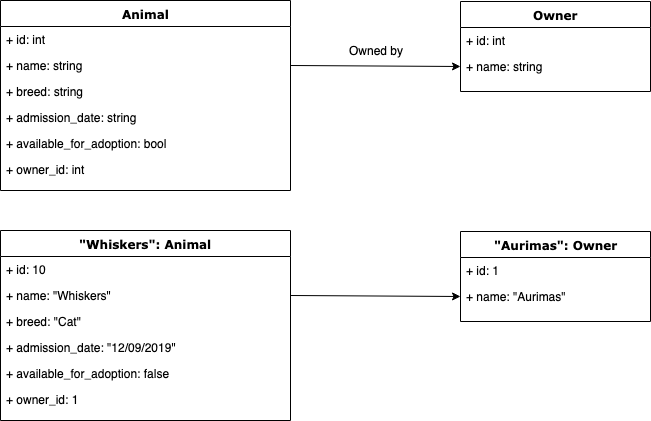

The diagram above was exported from draw.io. Its source (the exported page's mxGraphModel, read from the mxfile embedded in the PNG):
<mxGraphModel dx="896" dy="497" grid="1" gridSize="10" guides="1" tooltips="1" connect="1" arrows="1" fold="1" page="1" pageScale="1" pageWidth="827" pageHeight="1169" math="0" shadow="0">
  <root>
    <mxCell id="0" />
    <mxCell id="1" parent="0" />
    <mxCell id="6Dcwx8k-zyBHIIronnCY-1" value="Animal" style="swimlane;html=1;fontStyle=1;align=center;verticalAlign=top;childLayout=stackLayout;horizontal=1;startSize=26;horizontalStack=0;resizeParent=1;resizeLast=0;collapsible=1;marginBottom=0;swimlaneFillColor=#ffffff;rounded=0;shadow=0;comic=0;labelBackgroundColor=none;strokeColor=#000000;strokeWidth=1;fillColor=none;fontFamily=Verdana;fontSize=12;fontColor=#000000;" vertex="1" parent="1">
      <mxGeometry x="60" y="50" width="290" height="190" as="geometry">
        <mxRectangle x="20" y="40.5" width="70" height="26" as="alternateBounds" />
      </mxGeometry>
    </mxCell>
    <mxCell id="6Dcwx8k-zyBHIIronnCY-2" value="+ id: int" style="text;html=1;strokeColor=none;fillColor=none;align=left;verticalAlign=top;spacingLeft=4;spacingRight=4;whiteSpace=wrap;overflow=hidden;rotatable=0;points=[[0,0.5],[1,0.5]];portConstraint=eastwest;" vertex="1" parent="6Dcwx8k-zyBHIIronnCY-1">
      <mxGeometry y="26" width="290" height="26" as="geometry" />
    </mxCell>
    <mxCell id="6Dcwx8k-zyBHIIronnCY-3" value="+ name: string" style="text;html=1;strokeColor=none;fillColor=none;align=left;verticalAlign=top;spacingLeft=4;spacingRight=4;whiteSpace=wrap;overflow=hidden;rotatable=0;points=[[0,0.5],[1,0.5]];portConstraint=eastwest;" vertex="1" parent="6Dcwx8k-zyBHIIronnCY-1">
      <mxGeometry y="52" width="290" height="26" as="geometry" />
    </mxCell>
    <mxCell id="6Dcwx8k-zyBHIIronnCY-4" value="+ breed: string" style="text;html=1;strokeColor=none;fillColor=none;align=left;verticalAlign=top;spacingLeft=4;spacingRight=4;whiteSpace=wrap;overflow=hidden;rotatable=0;points=[[0,0.5],[1,0.5]];portConstraint=eastwest;" vertex="1" parent="6Dcwx8k-zyBHIIronnCY-1">
      <mxGeometry y="78" width="290" height="26" as="geometry" />
    </mxCell>
    <mxCell id="6Dcwx8k-zyBHIIronnCY-5" value="+ admission_date: string" style="text;html=1;strokeColor=none;fillColor=none;align=left;verticalAlign=top;spacingLeft=4;spacingRight=4;whiteSpace=wrap;overflow=hidden;rotatable=0;points=[[0,0.5],[1,0.5]];portConstraint=eastwest;" vertex="1" parent="6Dcwx8k-zyBHIIronnCY-1">
      <mxGeometry y="104" width="290" height="26" as="geometry" />
    </mxCell>
    <mxCell id="6Dcwx8k-zyBHIIronnCY-6" value="+ available_for_adoption: bool" style="text;html=1;strokeColor=none;fillColor=none;align=left;verticalAlign=top;spacingLeft=4;spacingRight=4;whiteSpace=wrap;overflow=hidden;rotatable=0;points=[[0,0.5],[1,0.5]];portConstraint=eastwest;" vertex="1" parent="6Dcwx8k-zyBHIIronnCY-1">
      <mxGeometry y="130" width="290" height="26" as="geometry" />
    </mxCell>
    <mxCell id="6Dcwx8k-zyBHIIronnCY-7" value="+ owner_id: int" style="text;html=1;strokeColor=none;fillColor=none;align=left;verticalAlign=top;spacingLeft=4;spacingRight=4;whiteSpace=wrap;overflow=hidden;rotatable=0;points=[[0,0.5],[1,0.5]];portConstraint=eastwest;" vertex="1" parent="6Dcwx8k-zyBHIIronnCY-1">
      <mxGeometry y="156" width="290" height="26" as="geometry" />
    </mxCell>
    <mxCell id="6Dcwx8k-zyBHIIronnCY-19" value="Owner" style="swimlane;html=1;fontStyle=1;align=center;verticalAlign=top;childLayout=stackLayout;horizontal=1;startSize=26;horizontalStack=0;resizeParent=1;resizeLast=0;collapsible=1;marginBottom=0;swimlaneFillColor=#ffffff;rounded=0;shadow=0;comic=0;labelBackgroundColor=none;strokeColor=#000000;strokeWidth=1;fillColor=none;fontFamily=Verdana;fontSize=12;fontColor=#000000;" vertex="1" parent="1">
      <mxGeometry x="520" y="51" width="190" height="90" as="geometry">
        <mxRectangle x="600" y="40.5" width="70" height="26" as="alternateBounds" />
      </mxGeometry>
    </mxCell>
    <mxCell id="6Dcwx8k-zyBHIIronnCY-20" value="+ id: int" style="text;html=1;strokeColor=none;fillColor=none;align=left;verticalAlign=top;spacingLeft=4;spacingRight=4;whiteSpace=wrap;overflow=hidden;rotatable=0;points=[[0,0.5],[1,0.5]];portConstraint=eastwest;" vertex="1" parent="6Dcwx8k-zyBHIIronnCY-19">
      <mxGeometry y="26" width="190" height="26" as="geometry" />
    </mxCell>
    <mxCell id="6Dcwx8k-zyBHIIronnCY-21" value="+ name: string" style="text;html=1;strokeColor=none;fillColor=none;align=left;verticalAlign=top;spacingLeft=4;spacingRight=4;whiteSpace=wrap;overflow=hidden;rotatable=0;points=[[0,0.5],[1,0.5]];portConstraint=eastwest;" vertex="1" parent="6Dcwx8k-zyBHIIronnCY-19">
      <mxGeometry y="52" width="190" height="26" as="geometry" />
    </mxCell>
    <mxCell id="6Dcwx8k-zyBHIIronnCY-29" value="" style="endArrow=classic;html=1;entryX=0;entryY=0.5;entryDx=0;entryDy=0;exitX=1;exitY=0.5;exitDx=0;exitDy=0;" edge="1" parent="1" source="6Dcwx8k-zyBHIIronnCY-3" target="6Dcwx8k-zyBHIIronnCY-21">
      <mxGeometry width="50" height="50" relative="1" as="geometry">
        <mxPoint x="300" y="160" as="sourcePoint" />
        <mxPoint x="350" y="110" as="targetPoint" />
      </mxGeometry>
    </mxCell>
    <mxCell id="6Dcwx8k-zyBHIIronnCY-30" value="Owned by" style="text;html=1;strokeColor=none;fillColor=none;align=center;verticalAlign=middle;whiteSpace=wrap;rounded=0;" vertex="1" parent="1">
      <mxGeometry x="390" y="90" width="90" height="20" as="geometry" />
    </mxCell>
    <mxCell id="6Dcwx8k-zyBHIIronnCY-31" value="&quot;Whiskers&quot;: Animal" style="swimlane;html=1;fontStyle=1;align=center;verticalAlign=top;childLayout=stackLayout;horizontal=1;startSize=26;horizontalStack=0;resizeParent=1;resizeLast=0;collapsible=1;marginBottom=0;swimlaneFillColor=#ffffff;rounded=0;shadow=0;comic=0;labelBackgroundColor=none;strokeColor=#000000;strokeWidth=1;fillColor=none;fontFamily=Verdana;fontSize=12;fontColor=#000000;" vertex="1" parent="1">
      <mxGeometry x="60" y="280" width="290" height="190" as="geometry">
        <mxRectangle x="20" y="40.5" width="70" height="26" as="alternateBounds" />
      </mxGeometry>
    </mxCell>
    <mxCell id="6Dcwx8k-zyBHIIronnCY-32" value="+ id: 10" style="text;html=1;strokeColor=none;fillColor=none;align=left;verticalAlign=top;spacingLeft=4;spacingRight=4;whiteSpace=wrap;overflow=hidden;rotatable=0;points=[[0,0.5],[1,0.5]];portConstraint=eastwest;" vertex="1" parent="6Dcwx8k-zyBHIIronnCY-31">
      <mxGeometry y="26" width="290" height="26" as="geometry" />
    </mxCell>
    <mxCell id="6Dcwx8k-zyBHIIronnCY-33" value="+ name: &quot;Whiskers&quot;" style="text;html=1;strokeColor=none;fillColor=none;align=left;verticalAlign=top;spacingLeft=4;spacingRight=4;whiteSpace=wrap;overflow=hidden;rotatable=0;points=[[0,0.5],[1,0.5]];portConstraint=eastwest;" vertex="1" parent="6Dcwx8k-zyBHIIronnCY-31">
      <mxGeometry y="52" width="290" height="26" as="geometry" />
    </mxCell>
    <mxCell id="6Dcwx8k-zyBHIIronnCY-34" value="+ breed: &quot;Cat&quot;" style="text;html=1;strokeColor=none;fillColor=none;align=left;verticalAlign=top;spacingLeft=4;spacingRight=4;whiteSpace=wrap;overflow=hidden;rotatable=0;points=[[0,0.5],[1,0.5]];portConstraint=eastwest;" vertex="1" parent="6Dcwx8k-zyBHIIronnCY-31">
      <mxGeometry y="78" width="290" height="26" as="geometry" />
    </mxCell>
    <mxCell id="6Dcwx8k-zyBHIIronnCY-35" value="+ admission_date: &quot;12/09/2019&quot;" style="text;html=1;strokeColor=none;fillColor=none;align=left;verticalAlign=top;spacingLeft=4;spacingRight=4;whiteSpace=wrap;overflow=hidden;rotatable=0;points=[[0,0.5],[1,0.5]];portConstraint=eastwest;" vertex="1" parent="6Dcwx8k-zyBHIIronnCY-31">
      <mxGeometry y="104" width="290" height="26" as="geometry" />
    </mxCell>
    <mxCell id="6Dcwx8k-zyBHIIronnCY-36" value="+ available_for_adoption: false" style="text;html=1;strokeColor=none;fillColor=none;align=left;verticalAlign=top;spacingLeft=4;spacingRight=4;whiteSpace=wrap;overflow=hidden;rotatable=0;points=[[0,0.5],[1,0.5]];portConstraint=eastwest;" vertex="1" parent="6Dcwx8k-zyBHIIronnCY-31">
      <mxGeometry y="130" width="290" height="26" as="geometry" />
    </mxCell>
    <mxCell id="6Dcwx8k-zyBHIIronnCY-37" value="+ owner_id: 1" style="text;html=1;strokeColor=none;fillColor=none;align=left;verticalAlign=top;spacingLeft=4;spacingRight=4;whiteSpace=wrap;overflow=hidden;rotatable=0;points=[[0,0.5],[1,0.5]];portConstraint=eastwest;" vertex="1" parent="6Dcwx8k-zyBHIIronnCY-31">
      <mxGeometry y="156" width="290" height="26" as="geometry" />
    </mxCell>
    <mxCell id="6Dcwx8k-zyBHIIronnCY-38" value="&quot;Aurimas&quot;: Owner" style="swimlane;html=1;fontStyle=1;align=center;verticalAlign=top;childLayout=stackLayout;horizontal=1;startSize=26;horizontalStack=0;resizeParent=1;resizeLast=0;collapsible=1;marginBottom=0;swimlaneFillColor=#ffffff;rounded=0;shadow=0;comic=0;labelBackgroundColor=none;strokeColor=#000000;strokeWidth=1;fillColor=none;fontFamily=Verdana;fontSize=12;fontColor=#000000;" vertex="1" parent="1">
      <mxGeometry x="520" y="281" width="190" height="90" as="geometry">
        <mxRectangle x="600" y="40.5" width="70" height="26" as="alternateBounds" />
      </mxGeometry>
    </mxCell>
    <mxCell id="6Dcwx8k-zyBHIIronnCY-39" value="+ id: 1" style="text;html=1;strokeColor=none;fillColor=none;align=left;verticalAlign=top;spacingLeft=4;spacingRight=4;whiteSpace=wrap;overflow=hidden;rotatable=0;points=[[0,0.5],[1,0.5]];portConstraint=eastwest;" vertex="1" parent="6Dcwx8k-zyBHIIronnCY-38">
      <mxGeometry y="26" width="190" height="26" as="geometry" />
    </mxCell>
    <mxCell id="6Dcwx8k-zyBHIIronnCY-40" value="+ name: &quot;Aurimas&quot;" style="text;html=1;strokeColor=none;fillColor=none;align=left;verticalAlign=top;spacingLeft=4;spacingRight=4;whiteSpace=wrap;overflow=hidden;rotatable=0;points=[[0,0.5],[1,0.5]];portConstraint=eastwest;" vertex="1" parent="6Dcwx8k-zyBHIIronnCY-38">
      <mxGeometry y="52" width="190" height="26" as="geometry" />
    </mxCell>
    <mxCell id="6Dcwx8k-zyBHIIronnCY-41" value="" style="endArrow=classic;html=1;entryX=0;entryY=0.5;entryDx=0;entryDy=0;exitX=1;exitY=0.5;exitDx=0;exitDy=0;" edge="1" parent="1" source="6Dcwx8k-zyBHIIronnCY-33" target="6Dcwx8k-zyBHIIronnCY-40">
      <mxGeometry width="50" height="50" relative="1" as="geometry">
        <mxPoint x="300" y="390" as="sourcePoint" />
        <mxPoint x="350" y="340" as="targetPoint" />
      </mxGeometry>
    </mxCell>
  </root>
</mxGraphModel>